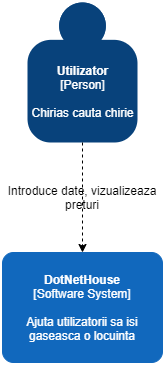

The diagram above was exported from draw.io. Its source (the exported page's mxGraphModel, read from the mxfile embedded in the PNG):
<mxGraphModel dx="1038" dy="523" grid="1" gridSize="10" guides="1" tooltips="1" connect="1" arrows="1" fold="1" page="1" pageScale="1" pageWidth="850" pageHeight="1100" math="0" shadow="0">
  <root>
    <mxCell id="0" />
    <mxCell id="1" parent="0" />
    <object placeholders="1" c4Name="Utilizator" c4Type="Person" c4Description="Chirias cauta chirie" label="&lt;b&gt;%c4Name%&lt;/b&gt;&lt;div&gt;[%c4Type%]&lt;/div&gt;&lt;br&gt;&lt;div&gt;%c4Description%&lt;/div&gt;" id="4AzfsESKwTq6dNcTbJNY-1">
      <mxCell style="html=1;dashed=0;whitespace=wrap;fillColor=#08427b;strokeColor=none;fontColor=#ffffff;shape=mxgraph.c4.person;align=center;metaEdit=1;points=[[0.5,0,0],[1,0.5,0],[1,0.75,0],[0.75,1,0],[0.5,1,0],[0.25,1,0],[0,0.75,0],[0,0.5,0]];metaData={&quot;c4Type&quot;:{&quot;editable&quot;:false}};" vertex="1" parent="1">
        <mxGeometry x="100" y="30" width="110.00000000000001" height="140" as="geometry" />
      </mxCell>
    </object>
    <object placeholders="1" c4Name="DotNetHouse" c4Type="Software System" c4Description="Ajuta utilizatorii sa isi gaseasca o locuinta" label="&lt;b&gt;%c4Name%&lt;/b&gt;&lt;div&gt;[%c4Type%]&lt;/div&gt;&lt;br&gt;&lt;div&gt;%c4Description%&lt;/div&gt;" id="4AzfsESKwTq6dNcTbJNY-2">
      <mxCell style="rounded=1;whiteSpace=wrap;html=1;labelBackgroundColor=none;fillColor=#1168BD;fontColor=#ffffff;align=center;arcSize=10;strokeColor=#1168BD;metaEdit=1;metaData={&quot;c4Type&quot;:{&quot;editable&quot;:false}};points=[[0.25,0,0],[0.5,0,0],[0.75,0,0],[1,0.25,0],[1,0.5,0],[1,0.75,0],[0.75,1,0],[0.5,1,0],[0.25,1,0],[0,0.75,0],[0,0.5,0],[0,0.25,0]];" vertex="1" parent="1">
        <mxGeometry x="75" y="280" width="160" height="110.00000000000001" as="geometry" />
      </mxCell>
    </object>
    <mxCell id="4AzfsESKwTq6dNcTbJNY-4" value="" style="endArrow=classic;html=1;exitX=0.5;exitY=1;exitDx=0;exitDy=0;exitPerimeter=0;entryX=0.5;entryY=0;entryDx=0;entryDy=0;entryPerimeter=0;dashed=1;" edge="1" parent="1" source="4AzfsESKwTq6dNcTbJNY-1" target="4AzfsESKwTq6dNcTbJNY-2">
      <mxGeometry width="50" height="50" relative="1" as="geometry">
        <mxPoint x="200" y="260" as="sourcePoint" />
        <mxPoint x="250" y="210" as="targetPoint" />
      </mxGeometry>
    </mxCell>
    <mxCell id="4AzfsESKwTq6dNcTbJNY-5" value="Introduce date, vizualizeaza preturi" style="text;html=1;strokeColor=none;fillColor=none;align=center;verticalAlign=middle;whiteSpace=wrap;rounded=0;" vertex="1" parent="1">
      <mxGeometry x="75" y="200" width="160" height="50" as="geometry" />
    </mxCell>
  </root>
</mxGraphModel>